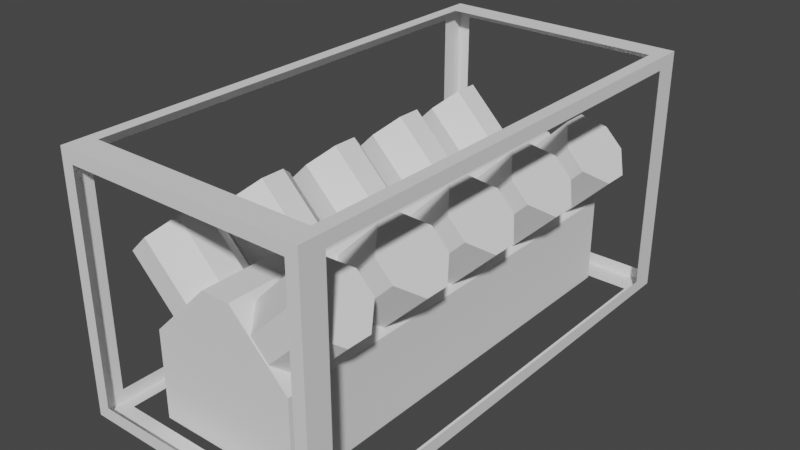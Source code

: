 # Source: eng2.blend  (saved by Blender 2.92.15; exported with 4.5.12 LTS)
import bpy
from mathutils import Matrix  # noqa: F401  (used for matrix-valued properties, if any)

bpy.ops.wm.read_factory_settings(use_empty=True)
scene = bpy.context.scene
scene.name = 'Scene'

# ---- collections
col_collection = bpy.data.collections.new('Collection'); scene.collection.children.link(col_collection)

# ---- world
world_world = bpy.data.worlds.new('World'); scene.world = world_world
world_world.use_nodes = True; world_world.node_tree.nodes.clear()
_N = world_world.node_tree.nodes; _L = world_world.node_tree.links
n0 = _N.new('ShaderNodeOutputWorld'); n0.name = 'World Output'; n0.location = (300, 300)
n1 = _N.new('ShaderNodeBackground'); n1.name = 'Background'; n1.location = (10, 300)
n1.inputs[0].default_value = (0.05088, 0.05088, 0.05088, 1.0)
_L.new(n1.outputs[0], n0.inputs[0])
n0.is_active_output = True
world_world.color = (0.05088, 0.05088, 0.05088)
world_world.use_sun_shadow = False
world_world.sun_shadow_jitter_overblur = 0.0

# ---- meshes
me_cube = bpy.data.meshes.new('Cube')
me_cube.from_pydata([(-0.5, -3.5, -0.5), (-0.5, -3.5, 1.5), (-0.5, 0.5, -0.5), (-0.5, 0.5, 1.5), (1.5, -3.5, -0.5), (1.5, -3.5, 1.5), (1.5, 0.5, -0.5), (1.5, 0.5, 1.5), (1.089, 0.2393, -0.4784), (1.089, -3.239, -0.4784), (-0.08875, 0.2393, -0.4784), (-0.08875, -3.239, -0.4784), (-0.4, -3.5, -0.4), (-0.4, -3.5, 1.4), (-0.4, 0.5, 1.4), (-0.4, 0.5, -0.4), (1.4, 0.5, -0.4), (1.4, 0.5, 1.4), (1.4, -3.5, 1.4), (1.4, -3.5, -0.4), (-0.5, 0.3, -0.4), (-0.5, -3.3, -0.4), (-0.5, -3.3, 1.4), (-0.5, 0.3, 1.4), (1.5, 0.3, 1.4), (1.5, 0.3, -0.4), (1.5, -3.3, -0.4), (1.5, -3.3, 1.4), (-0.4, 0.3, -0.5), (-0.4, -3.3, -0.5), (-0.4, -3.3, 1.5), (-0.4, 0.3, 1.5), (1.4, 0.3, -0.5), (1.4, 0.3, 1.5), (1.4, -3.3, -0.5), (1.4, -3.3, 1.5), (0.6173, 0.2393, 0.6991), (1.089, 0.2393, 0.2276), (1.089, -3.239, 0.2276), (0.6173, -3.239, 0.6991), (-0.08875, 0.2393, 0.2276), (0.3827, 0.2393, 0.6991), (0.3827, -3.239, 0.6991), (-0.08875, -3.239, 0.2276), (0.7467, -3.232, 0.4895), (0.6208, -3.054, 0.6154), (1.015, -3.054, 1.01), (1.141, -3.232, 0.8839), (0.6208, -2.852, 0.6154), (0.7467, -2.674, 0.4895), (1.141, -2.674, 0.8839), (1.015, -2.852, 1.01), (1.015, -3.054, 0.221), (0.8894, -3.232, 0.3468), (1.284, -3.232, 0.7412), (1.41, -3.054, 0.6154), (0.8894, -2.674, 0.3468), (1.015, -2.852, 0.221), (1.41, -2.852, 0.6154), (1.284, -2.674, 0.7412), (0.7467, -2.507, 0.4895), (0.6208, -2.329, 0.6154), (1.015, -2.329, 1.01), (1.141, -2.507, 0.8839), (0.6208, -2.127, 0.6154), (0.7467, -1.949, 0.4895), (1.141, -1.949, 0.8839), (1.015, -2.127, 1.01), (1.015, -2.329, 0.221), (0.8894, -2.507, 0.3468), (1.284, -2.507, 0.7412), (1.41, -2.329, 0.6154), (0.8894, -1.949, 0.3468), (1.015, -2.127, 0.221), (1.41, -2.127, 0.6154), (1.284, -1.949, 0.7412), (0.7467, -1.782, 0.4895), (0.6208, -1.604, 0.6154), (1.015, -1.604, 1.01), (1.141, -1.782, 0.8839), (0.6208, -1.402, 0.6154), (0.7467, -1.224, 0.4895), (1.141, -1.224, 0.8839), (1.015, -1.402, 1.01), (1.015, -1.604, 0.221), (0.8894, -1.782, 0.3468), (1.284, -1.782, 0.7412), (1.41, -1.604, 0.6154), (0.8894, -1.224, 0.3468), (1.015, -1.402, 0.221), (1.41, -1.402, 0.6154), (1.284, -1.224, 0.7412), (0.7467, -1.057, 0.4895), (0.6208, -0.8786, 0.6154), (1.015, -0.8786, 1.01), (1.141, -1.057, 0.8839), (0.6208, -0.6768, 0.6154), (0.7467, -0.4989, 0.4895), (1.141, -0.4989, 0.8839), (1.015, -0.6768, 1.01), (1.015, -0.8786, 0.221), (0.8894, -1.057, 0.3468), (1.284, -1.057, 0.7412), (1.41, -0.8786, 0.6154), (0.8894, -0.4989, 0.3468), (1.015, -0.6768, 0.221), (1.41, -0.6768, 0.6154), (1.284, -0.4989, 0.7412), (0.7467, -0.3315, 0.4895), (0.6208, -0.1535, 0.6154), (1.015, -0.1535, 1.01), (1.141, -0.3315, 0.8839), (0.6208, 0.04826, 0.6154), (0.7467, 0.2262, 0.4895), (1.141, 0.2262, 0.8839), (1.015, 0.04826, 1.01), (1.015, -0.1535, 0.221), (0.8894, -0.3315, 0.3468), (1.284, -0.3315, 0.7412), (1.41, -0.1535, 0.6154), (0.8894, 0.2262, 0.3468), (1.015, 0.04826, 0.221), (1.41, 0.04826, 0.6154), (1.284, 0.2262, 0.7412), (0.2533, -3.232, 0.4895), (0.3792, -3.054, 0.6154), (-0.01524, -3.054, 1.01), (-0.1411, -3.232, 0.8839), (0.3792, -2.852, 0.6154), (0.2533, -2.674, 0.4895), (-0.1411, -2.674, 0.8839), (-0.01524, -2.852, 1.01), (-0.01524, -3.054, 0.221), (0.1106, -3.232, 0.3468), (-0.2838, -3.232, 0.7412), (-0.4096, -3.054, 0.6154), (0.1106, -2.674, 0.3468), (-0.01524, -2.852, 0.221), (-0.4096, -2.852, 0.6154), (-0.2838, -2.674, 0.7412), (0.2533, -2.507, 0.4895), (0.3792, -2.329, 0.6154), (-0.01524, -2.329, 1.01), (-0.1411, -2.507, 0.8839), (0.3792, -2.127, 0.6154), (0.2533, -1.949, 0.4895), (-0.1411, -1.949, 0.8839), (-0.01524, -2.127, 1.01), (-0.01524, -2.329, 0.221), (0.1106, -2.507, 0.3468), (-0.2838, -2.507, 0.7412), (-0.4096, -2.329, 0.6154), (0.1106, -1.949, 0.3468), (-0.01524, -2.127, 0.221), (-0.4096, -2.127, 0.6154), (-0.2838, -1.949, 0.7412), (0.2533, -1.782, 0.4895), (0.3792, -1.604, 0.6154), (-0.01524, -1.604, 1.01), (-0.1411, -1.782, 0.8839), (0.3792, -1.402, 0.6154), (0.2533, -1.224, 0.4895), (-0.1411, -1.224, 0.8839), (-0.01524, -1.402, 1.01), (-0.01524, -1.604, 0.221), (0.1106, -1.782, 0.3468), (-0.2838, -1.782, 0.7412), (-0.4096, -1.604, 0.6154), (0.1106, -1.224, 0.3468), (-0.01524, -1.402, 0.221), (-0.4096, -1.402, 0.6154), (-0.2838, -1.224, 0.7412), (0.2533, -1.057, 0.4895), (0.3792, -0.8786, 0.6154), (-0.01524, -0.8786, 1.01), (-0.1411, -1.057, 0.8839), (0.3792, -0.6768, 0.6154), (0.2533, -0.4989, 0.4895), (-0.1411, -0.4989, 0.8839), (-0.01524, -0.6768, 1.01), (-0.01524, -0.8786, 0.221), (0.1106, -1.057, 0.3468), (-0.2838, -1.057, 0.7412), (-0.4096, -0.8786, 0.6154), (0.1106, -0.4989, 0.3468), (-0.01524, -0.6768, 0.221), (-0.4096, -0.6768, 0.6154), (-0.2838, -0.4989, 0.7412), (0.2533, -0.3315, 0.4895), (0.3792, -0.1535, 0.6154), (-0.01524, -0.1535, 1.01), (-0.1411, -0.3315, 0.8839), (0.3792, 0.04826, 0.6154), (0.2533, 0.2262, 0.4895), (-0.1411, 0.2262, 0.8839), (-0.01524, 0.04826, 1.01), (-0.01524, -0.1535, 0.221), (0.1106, -0.3315, 0.3468), (-0.2838, -0.3315, 0.7412), (-0.4096, -0.1535, 0.6154), (0.1106, 0.2262, 0.3468), (-0.01524, 0.04826, 0.221), (-0.4096, 0.04826, 0.6154), (-0.2838, 0.2262, 0.7412)], [], [(4, 6, 25, 26), (3, 7, 17, 14), (5, 4, 26, 27), (4, 5, 18, 19), (7, 3, 31, 33), (6, 4, 34, 32), (9, 38, 39, 42, 43, 11), (10, 8, 9, 11), (11, 43, 40, 10), (10, 40, 41, 36, 37, 8), (36, 41, 42, 39), (2, 3, 14, 15), (1, 0, 12, 13), (0, 4, 19, 12), (7, 6, 16, 17), (6, 2, 15, 16), (5, 1, 13, 18), (3, 2, 20, 23), (0, 1, 22, 21), (7, 5, 27, 24), (6, 7, 24, 25), (1, 3, 23, 22), (2, 0, 21, 20), (4, 0, 29, 34), (5, 7, 33, 35), (2, 6, 32, 28), (3, 1, 30, 31), (1, 5, 35, 30), (0, 2, 28, 29), (36, 39, 38, 37), (42, 41, 40, 43), (8, 37, 38, 9), (53, 54, 47, 44), (57, 58, 55, 52), (58, 59, 50, 51, 46, 47, 54, 55), (49, 50, 59, 56), (44, 47, 46, 45), (50, 49, 48, 51), (58, 57, 56, 59), (54, 53, 52, 55), (45, 46, 51, 48), (69, 70, 63, 60), (73, 74, 71, 68), (74, 75, 66, 67, 62, 63, 70, 71), (65, 66, 75, 72), (60, 63, 62, 61), (66, 65, 64, 67), (74, 73, 72, 75), (70, 69, 68, 71), (61, 62, 67, 64), (85, 86, 79, 76), (89, 90, 87, 84), (90, 91, 82, 83, 78, 79, 86, 87), (81, 82, 91, 88), (76, 79, 78, 77), (82, 81, 80, 83), (90, 89, 88, 91), (86, 85, 84, 87), (77, 78, 83, 80), (101, 102, 95, 92), (105, 106, 103, 100), (106, 107, 98, 99, 94, 95, 102, 103), (97, 98, 107, 104), (92, 95, 94, 93), (98, 97, 96, 99), (106, 105, 104, 107), (102, 101, 100, 103), (93, 94, 99, 96), (117, 118, 111, 108), (121, 122, 119, 116), (122, 123, 114, 115, 110, 111, 118, 119), (113, 114, 123, 120), (108, 111, 110, 109), (114, 113, 112, 115), (122, 121, 120, 123), (118, 117, 116, 119), (109, 110, 115, 112), (133, 124, 127, 134), (137, 132, 135, 138), (138, 135, 134, 127, 126, 131, 130, 139), (129, 136, 139, 130), (124, 125, 126, 127), (130, 131, 128, 129), (138, 139, 136, 137), (134, 135, 132, 133), (125, 128, 131, 126), (149, 140, 143, 150), (153, 148, 151, 154), (154, 151, 150, 143, 142, 147, 146, 155), (145, 152, 155, 146), (140, 141, 142, 143), (146, 147, 144, 145), (154, 155, 152, 153), (150, 151, 148, 149), (141, 144, 147, 142), (165, 156, 159, 166), (169, 164, 167, 170), (170, 167, 166, 159, 158, 163, 162, 171), (161, 168, 171, 162), (156, 157, 158, 159), (162, 163, 160, 161), (170, 171, 168, 169), (166, 167, 164, 165), (157, 160, 163, 158), (181, 172, 175, 182), (185, 180, 183, 186), (186, 183, 182, 175, 174, 179, 178, 187), (177, 184, 187, 178), (172, 173, 174, 175), (178, 179, 176, 177), (186, 187, 184, 185), (182, 183, 180, 181), (173, 176, 179, 174), (197, 188, 191, 198), (201, 196, 199, 202), (202, 199, 198, 191, 190, 195, 194, 203), (193, 200, 203, 194), (188, 189, 190, 191), (194, 195, 192, 193), (202, 203, 200, 201), (198, 199, 196, 197), (189, 192, 195, 190)])
_uv = me_cube.uv_layers.new(name='UVMap')
_uv.uv.foreach_set('vector', [0.375, 0.75, 0.375, 0.5, 0.375, 0.5, 0.375, 0.75, 0.875, 0.5, 0.625, 0.5, 0.625, 0.5, 0.875, 0.5, 0.625, 0.75, 0.375, 0.75, 0.375, 0.75, 0.625, 0.75, 0.375, 0.75, 0.625, 0.75, 0.625, 0.75, 0.375, 0.75, 0.625, 0.5, 0.875, 0.5, 0.875, 0.5, 0.625, 0.5, 0.375, 0.5, 0.375, 0.75, 0.375, 0.75, 0.375, 0.5, 0.375, 0.5, 0.5249, 0.5, 0.625, 0.6001, 0.625, 0.6499, 0.5249, 0.75, 0.375, 0.75, 0.375, 0.25, 0.625, 0.25, 0.625, 0.5, 0.375, 0.5, 0.625, 0.5, 0.7749, 0.5, 0.7749, 0.75, 0.625, 0.75, 0.125, 0.5, 0.2749, 0.5, 0.375, 0.6001, 0.375, 0.6499, 0.2749, 0.75, 0.125, 0.75, 0.4751, 0.0, 0.5249, 0.0, 0.5249, 0.25, 0.4751, 0.25, 0.375, 0.25, 0.625, 0.25, 0.625, 0.25, 0.375, 0.25, 0.625, 0.0, 0.375, 0.0, 0.375, 0.0, 0.625, 0.0, 0.125, 0.75, 0.375, 0.75, 0.375, 0.75, 0.125, 0.75, 0.625, 0.5, 0.375, 0.5, 0.375, 0.5, 0.625, 0.5, 0.375, 0.5, 0.125, 0.5, 0.125, 0.5, 0.375, 0.5, 0.625, 0.75, 0.875, 0.75, 0.875, 0.75, 0.625, 0.75, 0.625, 0.25, 0.375, 0.25, 0.375, 0.25, 0.625, 0.25, 0.375, 0.0, 0.625, 0.0, 0.625, 0.0, 0.375, 0.0, 0.625, 0.5, 0.625, 0.75, 0.625, 0.75, 0.625, 0.5, 0.375, 0.5, 0.625, 0.5, 0.625, 0.5, 0.375, 0.5, 0.875, 0.75, 0.875, 0.5, 0.875, 0.5, 0.875, 0.75, 0.125, 0.5, 0.125, 0.75, 0.125, 0.75, 0.125, 0.5, 0.375, 0.75, 0.125, 0.75, 0.125, 0.75, 0.375, 0.75, 0.625, 0.75, 0.625, 0.5, 0.625, 0.5, 0.625, 0.75, 0.125, 0.5, 0.375, 0.5, 0.375, 0.5, 0.125, 0.5, 0.875, 0.5, 0.875, 0.75, 0.875, 0.75, 0.875, 0.5, 0.875, 0.75, 0.625, 0.75, 0.625, 0.75, 0.875, 0.75, 0.125, 0.75, 0.125, 0.5, 0.125, 0.5, 0.125, 0.75, 0.4751, 0.0, 0.4751, 0.25, 0.375, 0.25, 0.375, 0.0, 0.5249, 0.25, 0.5249, 0.0, 0.625, 0.0, 0.625, 0.25, 0.375, 0.75, 0.5249, 0.75, 0.5249, 1.0, 0.375, 1.0, 0.375, 0.8298, 0.625, 0.8298, 0.625, 0.9202, 0.375, 0.9202, 0.375, 0.5798, 0.625, 0.5798, 0.625, 0.6702, 0.375, 0.6702, 0.625, 0.5798, 0.7048, 0.5, 0.7952, 0.5, 0.875, 0.5798, 0.875, 0.6702, 0.7952, 0.75, 0.7048, 0.75, 0.625, 0.6702, 0.375, 0.3298, 0.625, 0.3298, 0.625, 0.4202, 0.375, 0.4202, 0.375, 0.9202, 0.625, 0.9202, 0.625, 1.0, 0.375, 1.0, 0.625, 0.3298, 0.375, 0.3298, 0.375, 0.1702, 0.625, 0.1702, 0.625, 0.5798, 0.375, 0.5798, 0.375, 0.4202, 0.625, 0.4202, 0.625, 0.8298, 0.375, 0.8298, 0.375, 0.6702, 0.625, 0.6702, 0.375, 0.07978, 0.625, 0.07977, 0.625, 0.1702, 0.375, 0.1702, 0.375, 0.8298, 0.625, 0.8298, 0.625, 0.9202, 0.375, 0.9202, 0.375, 0.5798, 0.625, 0.5798, 0.625, 0.6702, 0.375, 0.6702, 0.625, 0.5798, 0.7048, 0.5, 0.7952, 0.5, 0.875, 0.5798, 0.875, 0.6702, 0.7952, 0.75, 0.7048, 0.75, 0.625, 0.6702, 0.375, 0.3298, 0.625, 0.3298, 0.625, 0.4202, 0.375, 0.4202, 0.375, 0.9202, 0.625, 0.9202, 0.625, 1.0, 0.375, 1.0, 0.625, 0.3298, 0.375, 0.3298, 0.375, 0.1702, 0.625, 0.1702, 0.625, 0.5798, 0.375, 0.5798, 0.375, 0.4202, 0.625, 0.4202, 0.625, 0.8298, 0.375, 0.8298, 0.375, 0.6702, 0.625, 0.6702, 0.375, 0.07978, 0.625, 0.07977, 0.625, 0.1702, 0.375, 0.1702, 0.375, 0.8298, 0.625, 0.8298, 0.625, 0.9202, 0.375, 0.9202, 0.375, 0.5798, 0.625, 0.5798, 0.625, 0.6702, 0.375, 0.6702, 0.625, 0.5798, 0.7048, 0.5, 0.7952, 0.5, 0.875, 0.5798, 0.875, 0.6702, 0.7952, 0.75, 0.7048, 0.75, 0.625, 0.6702, 0.375, 0.3298, 0.625, 0.3298, 0.625, 0.4202, 0.375, 0.4202, 0.375, 0.9202, 0.625, 0.9202, 0.625, 1.0, 0.375, 1.0, 0.625, 0.3298, 0.375, 0.3298, 0.375, 0.1702, 0.625, 0.1702, 0.625, 0.5798, 0.375, 0.5798, 0.375, 0.4202, 0.625, 0.4202, 0.625, 0.8298, 0.375, 0.8298, 0.375, 0.6702, 0.625, 0.6702, 0.375, 0.07978, 0.625, 0.07977, 0.625, 0.1702, 0.375, 0.1702, 0.375, 0.8298, 0.625, 0.8298, 0.625, 0.9202, 0.375, 0.9202, 0.375, 0.5798, 0.625, 0.5798, 0.625, 0.6702, 0.375, 0.6702, 0.625, 0.5798, 0.7048, 0.5, 0.7952, 0.5, 0.875, 0.5798, 0.875, 0.6702, 0.7952, 0.75, 0.7048, 0.75, 0.625, 0.6702, 0.375, 0.3298, 0.625, 0.3298, 0.625, 0.4202, 0.375, 0.4202, 0.375, 0.9202, 0.625, 0.9202, 0.625, 1.0, 0.375, 1.0, 0.625, 0.3298, 0.375, 0.3298, 0.375, 0.1702, 0.625, 0.1702, 0.625, 0.5798, 0.375, 0.5798, 0.375, 0.4202, 0.625, 0.4202, 0.625, 0.8298, 0.375, 0.8298, 0.375, 0.6702, 0.625, 0.6702, 0.375, 0.07978, 0.625, 0.07977, 0.625, 0.1702, 0.375, 0.1702, 0.375, 0.8298, 0.625, 0.8298, 0.625, 0.9202, 0.375, 0.9202, 0.375, 0.5798, 0.625, 0.5798, 0.625, 0.6702, 0.375, 0.6702, 0.625, 0.5798, 0.7048, 0.5, 0.7952, 0.5, 0.875, 0.5798, 0.875, 0.6702, 0.7952, 0.75, 0.7048, 0.75, 0.625, 0.6702, 0.375, 0.3298, 0.625, 0.3298, 0.625, 0.4202, 0.375, 0.4202, 0.375, 0.9202, 0.625, 0.9202, 0.625, 1.0, 0.375, 1.0, 0.625, 0.3298, 0.375, 0.3298, 0.375, 0.1702, 0.625, 0.1702, 0.625, 0.5798, 0.375, 0.5798, 0.375, 0.4202, 0.625, 0.4202, 0.625, 0.8298, 0.375, 0.8298, 0.375, 0.6702, 0.625, 0.6702, 0.375, 0.07978, 0.625, 0.07977, 0.625, 0.1702, 0.375, 0.1702, 0.375, 0.8298, 0.375, 0.9202, 0.625, 0.9202, 0.625, 0.8298, 0.375, 0.5798, 0.375, 0.6702, 0.625, 0.6702, 0.625, 0.5798, 0.625, 0.5798, 0.625, 0.6702, 0.7048, 0.75, 0.7952, 0.75, 0.875, 0.6702, 0.875, 0.5798, 0.7952, 0.5, 0.7048, 0.5, 0.375, 0.3298, 0.375, 0.4202, 0.625, 0.4202, 0.625, 0.3298, 0.375, 0.9202, 0.375, 1.0, 0.625, 1.0, 0.625, 0.9202, 0.625, 0.3298, 0.625, 0.1702, 0.375, 0.1702, 0.375, 0.3298, 0.625, 0.5798, 0.625, 0.4202, 0.375, 0.4202, 0.375, 0.5798, 0.625, 0.8298, 0.625, 0.6702, 0.375, 0.6702, 0.375, 0.8298, 0.375, 0.07978, 0.375, 0.1702, 0.625, 0.1702, 0.625, 0.07977, 0.375, 0.8298, 0.375, 0.9202, 0.625, 0.9202, 0.625, 0.8298, 0.375, 0.5798, 0.375, 0.6702, 0.625, 0.6702, 0.625, 0.5798, 0.625, 0.5798, 0.625, 0.6702, 0.7048, 0.75, 0.7952, 0.75, 0.875, 0.6702, 0.875, 0.5798, 0.7952, 0.5, 0.7048, 0.5, 0.375, 0.3298, 0.375, 0.4202, 0.625, 0.4202, 0.625, 0.3298, 0.375, 0.9202, 0.375, 1.0, 0.625, 1.0, 0.625, 0.9202, 0.625, 0.3298, 0.625, 0.1702, 0.375, 0.1702, 0.375, 0.3298, 0.625, 0.5798, 0.625, 0.4202, 0.375, 0.4202, 0.375, 0.5798, 0.625, 0.8298, 0.625, 0.6702, 0.375, 0.6702, 0.375, 0.8298, 0.375, 0.07978, 0.375, 0.1702, 0.625, 0.1702, 0.625, 0.07977, 0.375, 0.8298, 0.375, 0.9202, 0.625, 0.9202, 0.625, 0.8298, 0.375, 0.5798, 0.375, 0.6702, 0.625, 0.6702, 0.625, 0.5798, 0.625, 0.5798, 0.625, 0.6702, 0.7048, 0.75, 0.7952, 0.75, 0.875, 0.6702, 0.875, 0.5798, 0.7952, 0.5, 0.7048, 0.5, 0.375, 0.3298, 0.375, 0.4202, 0.625, 0.4202, 0.625, 0.3298, 0.375, 0.9202, 0.375, 1.0, 0.625, 1.0, 0.625, 0.9202, 0.625, 0.3298, 0.625, 0.1702, 0.375, 0.1702, 0.375, 0.3298, 0.625, 0.5798, 0.625, 0.4202, 0.375, 0.4202, 0.375, 0.5798, 0.625, 0.8298, 0.625, 0.6702, 0.375, 0.6702, 0.375, 0.8298, 0.375, 0.07978, 0.375, 0.1702, 0.625, 0.1702, 0.625, 0.07977, 0.375, 0.8298, 0.375, 0.9202, 0.625, 0.9202, 0.625, 0.8298, 0.375, 0.5798, 0.375, 0.6702, 0.625, 0.6702, 0.625, 0.5798, 0.625, 0.5798, 0.625, 0.6702, 0.7048, 0.75, 0.7952, 0.75, 0.875, 0.6702, 0.875, 0.5798, 0.7952, 0.5, 0.7048, 0.5, 0.375, 0.3298, 0.375, 0.4202, 0.625, 0.4202, 0.625, 0.3298, 0.375, 0.9202, 0.375, 1.0, 0.625, 1.0, 0.625, 0.9202, 0.625, 0.3298, 0.625, 0.1702, 0.375, 0.1702, 0.375, 0.3298, 0.625, 0.5798, 0.625, 0.4202, 0.375, 0.4202, 0.375, 0.5798, 0.625, 0.8298, 0.625, 0.6702, 0.375, 0.6702, 0.375, 0.8298, 0.375, 0.07978, 0.375, 0.1702, 0.625, 0.1702, 0.625, 0.07977, 0.375, 0.8298, 0.375, 0.9202, 0.625, 0.9202, 0.625, 0.8298, 0.375, 0.5798, 0.375, 0.6702, 0.625, 0.6702, 0.625, 0.5798, 0.625, 0.5798, 0.625, 0.6702, 0.7048, 0.75, 0.7952, 0.75, 0.875, 0.6702, 0.875, 0.5798, 0.7952, 0.5, 0.7048, 0.5, 0.375, 0.3298, 0.375, 0.4202, 0.625, 0.4202, 0.625, 0.3298, 0.375, 0.9202, 0.375, 1.0, 0.625, 1.0, 0.625, 0.9202, 0.625, 0.3298, 0.625, 0.1702, 0.375, 0.1702, 0.375, 0.3298, 0.625, 0.5798, 0.625, 0.4202, 0.375, 0.4202, 0.375, 0.5798, 0.625, 0.8298, 0.625, 0.6702, 0.375, 0.6702, 0.375, 0.8298, 0.375, 0.07978, 0.375, 0.1702, 0.625, 0.1702, 0.625, 0.07977])
me_cube.use_remesh_fix_poles = True
me_cube.use_remesh_preserve_attributes = False
me_cube.use_mirror_vertex_groups = False
me_cube.update()

# ---- objects
ob_cube = bpy.data.objects.new('Cube', me_cube)

# ---- transforms, parenting, visibility, modifiers, constraints
ob_cube.location = (0.0, 0.0, 0.0)
ob_cube.lineart.crease_threshold = 0.0

# ---- collection membership
scene.collection.objects.link(ob_cube)

# ---- scene / render settings (as saved in the file)
scene.frame_start = 1; scene.frame_end = 28; scene.frame_set(1)
scene.render.engine = 'CYCLES'
scene.cycles.use_denoising = False
scene.cycles.samples = 128
scene.cycles.sampling_pattern = 'TABULATED_SOBOL'
scene.cycles.use_adaptive_sampling = False
scene.cycles.use_light_tree = False
scene.view_settings.view_transform = 'Filmic'
bpy.context.view_layer.update()

# ---- added for rendering (the .blend has no active camera and no usable light): camera, sun
cam_auto = bpy.data.cameras.new('AutoCamera')
cam_auto.lens = 50.0
cam_auto.sensor_width = 36.0
cam_auto.clip_end = 1000.0
ob_auto_camera = bpy.data.objects.new('AutoCamera', cam_auto)
scene.collection.objects.link(ob_auto_camera)
ob_auto_camera.location = (5.03266, -6.93919, 4.12613)
ob_auto_camera.rotation_euler = (1.09748, -7.21219e-08, 0.694738)
scene.camera = ob_auto_camera
light_auto_sun = bpy.data.lights.new('AutoSun', 'SUN')
light_auto_sun.energy = 3.0
light_auto_sun.angle = 0.0523599
ob_auto_sun = bpy.data.objects.new('AutoSun', light_auto_sun)
scene.collection.objects.link(ob_auto_sun)
ob_auto_sun.rotation_euler = (0.872665, 0.174533, 0.523599)
bpy.context.view_layer.update()
